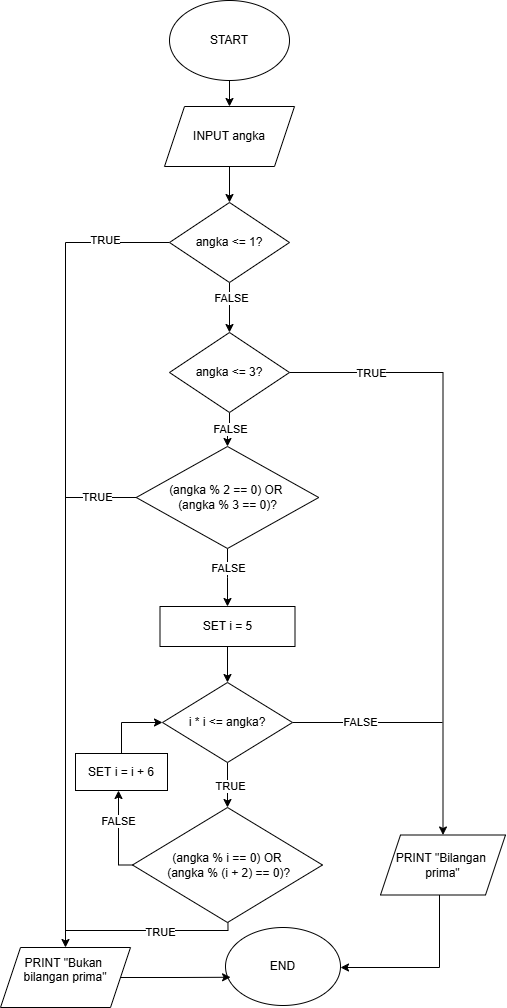

The diagram above was exported from draw.io. Its source (the exported page's mxGraphModel, read from the mxfile embedded in the PNG):
<mxGraphModel dx="1103" dy="803" grid="0" gridSize="10" guides="1" tooltips="1" connect="1" arrows="1" fold="1" page="1" pageScale="1" pageWidth="850" pageHeight="1100" math="0" shadow="0">
  <root>
    <mxCell id="0" />
    <mxCell id="1" parent="0" />
    <mxCell id="6B0vmMCS3wwU1LVRzBT3-3" edge="1" parent="1" source="6B0vmMCS3wwU1LVRzBT3-1" style="edgeStyle=orthogonalEdgeStyle;rounded=0;orthogonalLoop=1;jettySize=auto;html=1;" target="6B0vmMCS3wwU1LVRzBT3-2" value="">
      <mxGeometry relative="1" as="geometry" />
    </mxCell>
    <mxCell id="6B0vmMCS3wwU1LVRzBT3-1" parent="1" style="ellipse;whiteSpace=wrap;html=1;" value="START" vertex="1">
      <mxGeometry height="80" width="120" x="313" y="33" as="geometry" />
    </mxCell>
    <mxCell id="6B0vmMCS3wwU1LVRzBT3-5" edge="1" parent="1" source="6B0vmMCS3wwU1LVRzBT3-2" style="edgeStyle=orthogonalEdgeStyle;rounded=0;orthogonalLoop=1;jettySize=auto;html=1;" target="6B0vmMCS3wwU1LVRzBT3-4" value="">
      <mxGeometry relative="1" as="geometry" />
    </mxCell>
    <mxCell id="6B0vmMCS3wwU1LVRzBT3-2" parent="1" style="shape=parallelogram;perimeter=parallelogramPerimeter;whiteSpace=wrap;html=1;fixedSize=1;" value="INPUT angka" vertex="1">
      <mxGeometry height="60" width="130" x="308" y="139" as="geometry" />
    </mxCell>
    <mxCell id="6B0vmMCS3wwU1LVRzBT3-14" edge="1" parent="1" source="6B0vmMCS3wwU1LVRzBT3-4" style="edgeStyle=orthogonalEdgeStyle;rounded=0;orthogonalLoop=1;jettySize=auto;html=1;" value="">
      <mxGeometry relative="1" as="geometry">
        <mxPoint x="373" y="365" as="targetPoint" />
      </mxGeometry>
    </mxCell>
    <mxCell id="6B0vmMCS3wwU1LVRzBT3-15" connectable="0" parent="6B0vmMCS3wwU1LVRzBT3-14" style="edgeLabel;html=1;align=center;verticalAlign=middle;resizable=0;points=[];" value="FALSE" vertex="1">
      <mxGeometry relative="1" x="-0.4181" y="1" as="geometry">
        <mxPoint as="offset" />
      </mxGeometry>
    </mxCell>
    <mxCell id="6B0vmMCS3wwU1LVRzBT3-51" edge="1" parent="1" source="6B0vmMCS3wwU1LVRzBT3-4" style="edgeStyle=orthogonalEdgeStyle;rounded=0;orthogonalLoop=1;jettySize=auto;html=1;" target="6B0vmMCS3wwU1LVRzBT3-8">
      <mxGeometry relative="1" as="geometry" />
    </mxCell>
    <mxCell id="6B0vmMCS3wwU1LVRzBT3-52" connectable="0" parent="6B0vmMCS3wwU1LVRzBT3-51" style="edgeLabel;html=1;align=center;verticalAlign=middle;resizable=0;points=[];" value="TRUE" vertex="1">
      <mxGeometry relative="1" x="-0.8405" y="-3" as="geometry">
        <mxPoint as="offset" />
      </mxGeometry>
    </mxCell>
    <mxCell id="6B0vmMCS3wwU1LVRzBT3-4" parent="1" style="rhombus;whiteSpace=wrap;html=1;" value="angka &amp;lt;= 1?" vertex="1">
      <mxGeometry height="80" width="120" x="313" y="235" as="geometry" />
    </mxCell>
    <mxCell id="6B0vmMCS3wwU1LVRzBT3-8" parent="1" style="shape=parallelogram;perimeter=parallelogramPerimeter;whiteSpace=wrap;html=1;fixedSize=1;" value="PRINT &quot;Bukan&amp;nbsp;&lt;div&gt;bilangan prima&quot;&lt;div&gt;&lt;br&gt;&lt;/div&gt;&lt;/div&gt;" vertex="1">
      <mxGeometry height="60" width="130" x="144" y="980" as="geometry" />
    </mxCell>
    <mxCell id="6B0vmMCS3wwU1LVRzBT3-20" edge="1" parent="1" source="6B0vmMCS3wwU1LVRzBT3-18" style="edgeStyle=orthogonalEdgeStyle;rounded=0;orthogonalLoop=1;jettySize=auto;html=1;" target="6B0vmMCS3wwU1LVRzBT3-19" value="">
      <mxGeometry relative="1" as="geometry" />
    </mxCell>
    <mxCell id="6B0vmMCS3wwU1LVRzBT3-24" connectable="0" parent="6B0vmMCS3wwU1LVRzBT3-20" style="edgeLabel;html=1;align=center;verticalAlign=middle;resizable=0;points=[];" value="FALSE" vertex="1">
      <mxGeometry relative="1" x="-0.3625" y="-1" as="geometry">
        <mxPoint x="1" y="4" as="offset" />
      </mxGeometry>
    </mxCell>
    <mxCell id="6B0vmMCS3wwU1LVRzBT3-94" edge="1" parent="1" source="6B0vmMCS3wwU1LVRzBT3-18" style="edgeStyle=orthogonalEdgeStyle;rounded=0;orthogonalLoop=1;jettySize=auto;html=1;" target="6B0vmMCS3wwU1LVRzBT3-21">
      <mxGeometry relative="1" as="geometry" />
    </mxCell>
    <mxCell id="6B0vmMCS3wwU1LVRzBT3-98" connectable="0" parent="6B0vmMCS3wwU1LVRzBT3-94" style="edgeLabel;html=1;align=center;verticalAlign=middle;resizable=0;points=[];" value="TRUE" vertex="1">
      <mxGeometry relative="1" x="-0.7296" y="-4" as="geometry">
        <mxPoint x="-2" y="-4" as="offset" />
      </mxGeometry>
    </mxCell>
    <mxCell id="6B0vmMCS3wwU1LVRzBT3-18" parent="1" style="rhombus;whiteSpace=wrap;html=1;" value="angka &amp;lt;= 3?" vertex="1">
      <mxGeometry height="80" width="120" x="313" y="365" as="geometry" />
    </mxCell>
    <mxCell id="6B0vmMCS3wwU1LVRzBT3-26" edge="1" parent="1" source="6B0vmMCS3wwU1LVRzBT3-19" style="edgeStyle=orthogonalEdgeStyle;rounded=0;orthogonalLoop=1;jettySize=auto;html=1;" target="6B0vmMCS3wwU1LVRzBT3-25" value="">
      <mxGeometry relative="1" as="geometry" />
    </mxCell>
    <mxCell id="6B0vmMCS3wwU1LVRzBT3-62" connectable="0" parent="6B0vmMCS3wwU1LVRzBT3-26" style="edgeLabel;html=1;align=center;verticalAlign=middle;resizable=0;points=[];" value="FALSE" vertex="1">
      <mxGeometry relative="1" x="-0.6168" as="geometry">
        <mxPoint y="7" as="offset" />
      </mxGeometry>
    </mxCell>
    <mxCell id="K9ASsY4NyEcczQaKw_Sv-1" edge="1" parent="1" source="6B0vmMCS3wwU1LVRzBT3-19" style="edgeStyle=orthogonalEdgeStyle;rounded=0;orthogonalLoop=1;jettySize=auto;html=1;endArrow=none;endFill=0;">
      <mxGeometry relative="1" as="geometry">
        <mxPoint x="209.12114334106445" y="530" as="targetPoint" />
      </mxGeometry>
    </mxCell>
    <mxCell id="K9ASsY4NyEcczQaKw_Sv-2" connectable="0" parent="K9ASsY4NyEcczQaKw_Sv-1" style="edgeLabel;html=1;align=center;verticalAlign=middle;resizable=0;points=[];" value="TRUE" vertex="1">
      <mxGeometry relative="1" x="0.1229" y="-1" as="geometry">
        <mxPoint as="offset" />
      </mxGeometry>
    </mxCell>
    <mxCell id="6B0vmMCS3wwU1LVRzBT3-19" parent="1" style="rhombus;whiteSpace=wrap;html=1;" value="(angka % 2 == 0) OR&amp;nbsp;&lt;div&gt;(angka % 3 == 0)?&lt;/div&gt;" vertex="1">
      <mxGeometry height="102" width="182.5" x="279.75" y="479" as="geometry" />
    </mxCell>
    <mxCell id="6B0vmMCS3wwU1LVRzBT3-97" edge="1" parent="1" source="6B0vmMCS3wwU1LVRzBT3-21" style="edgeStyle=orthogonalEdgeStyle;rounded=0;orthogonalLoop=1;jettySize=auto;html=1;entryX=1;entryY=0.5;entryDx=0;entryDy=0;" target="6B0vmMCS3wwU1LVRzBT3-88">
      <mxGeometry relative="1" as="geometry">
        <Array as="points">
          <mxPoint x="583" y="1000" />
        </Array>
      </mxGeometry>
    </mxCell>
    <mxCell id="6B0vmMCS3wwU1LVRzBT3-21" parent="1" style="shape=parallelogram;perimeter=parallelogramPerimeter;whiteSpace=wrap;html=1;fixedSize=1;" value="PRINT &quot;Bilangan&amp;nbsp;&lt;div&gt;prima&quot;&lt;/div&gt;" vertex="1">
      <mxGeometry height="60" width="125" x="524" y="867.5" as="geometry" />
    </mxCell>
    <mxCell id="6B0vmMCS3wwU1LVRzBT3-32" edge="1" parent="1" source="6B0vmMCS3wwU1LVRzBT3-25" style="edgeStyle=orthogonalEdgeStyle;rounded=0;orthogonalLoop=1;jettySize=auto;html=1;" value="">
      <mxGeometry relative="1" as="geometry">
        <mxPoint x="371" y="715" as="targetPoint" />
      </mxGeometry>
    </mxCell>
    <mxCell id="6B0vmMCS3wwU1LVRzBT3-25" parent="1" style="whiteSpace=wrap;html=1;" value="SET i = 5" vertex="1">
      <mxGeometry height="40" width="135" x="303.5" y="639" as="geometry" />
    </mxCell>
    <mxCell id="6B0vmMCS3wwU1LVRzBT3-48" edge="1" parent="1" source="6B0vmMCS3wwU1LVRzBT3-35" style="edgeStyle=orthogonalEdgeStyle;rounded=0;orthogonalLoop=1;jettySize=auto;html=1;" target="6B0vmMCS3wwU1LVRzBT3-47" value="">
      <mxGeometry relative="1" as="geometry" />
    </mxCell>
    <mxCell id="6B0vmMCS3wwU1LVRzBT3-61" connectable="0" parent="6B0vmMCS3wwU1LVRzBT3-48" style="edgeLabel;html=1;align=center;verticalAlign=middle;resizable=0;points=[];" value="TRUE" vertex="1">
      <mxGeometry relative="1" x="0.0116" y="2" as="geometry">
        <mxPoint as="offset" />
      </mxGeometry>
    </mxCell>
    <mxCell id="6B0vmMCS3wwU1LVRzBT3-96" edge="1" parent="1" source="6B0vmMCS3wwU1LVRzBT3-35" style="edgeStyle=orthogonalEdgeStyle;rounded=0;orthogonalLoop=1;jettySize=auto;html=1;endArrow=none;endFill=0;">
      <mxGeometry relative="1" as="geometry">
        <mxPoint x="586" y="755" as="targetPoint" />
      </mxGeometry>
    </mxCell>
    <mxCell id="6B0vmMCS3wwU1LVRzBT3-99" connectable="0" parent="6B0vmMCS3wwU1LVRzBT3-96" style="edgeLabel;html=1;align=center;verticalAlign=middle;resizable=0;points=[];" value="FALSE" vertex="1">
      <mxGeometry relative="1" x="-0.1025" y="1" as="geometry">
        <mxPoint as="offset" />
      </mxGeometry>
    </mxCell>
    <mxCell id="6B0vmMCS3wwU1LVRzBT3-35" parent="1" style="rhombus;whiteSpace=wrap;html=1;" value="i * i &amp;lt;= angka?" vertex="1">
      <mxGeometry height="80" width="130" x="306" y="715" as="geometry" />
    </mxCell>
    <mxCell id="6B0vmMCS3wwU1LVRzBT3-82" edge="1" parent="1" source="6B0vmMCS3wwU1LVRzBT3-47" style="edgeStyle=orthogonalEdgeStyle;rounded=0;orthogonalLoop=1;jettySize=auto;html=1;" target="6B0vmMCS3wwU1LVRzBT3-70">
      <mxGeometry relative="1" as="geometry">
        <Array as="points">
          <mxPoint x="262" y="898" />
        </Array>
      </mxGeometry>
    </mxCell>
    <mxCell id="6B0vmMCS3wwU1LVRzBT3-85" connectable="0" parent="6B0vmMCS3wwU1LVRzBT3-82" style="edgeLabel;html=1;align=center;verticalAlign=middle;resizable=0;points=[];" value="FALSE" vertex="1">
      <mxGeometry relative="1" x="0.304" y="1" as="geometry">
        <mxPoint as="offset" />
      </mxGeometry>
    </mxCell>
    <mxCell id="6B0vmMCS3wwU1LVRzBT3-86" edge="1" parent="1" style="edgeStyle=orthogonalEdgeStyle;rounded=0;orthogonalLoop=1;jettySize=auto;html=1;endArrow=none;endFill=0;">
      <mxGeometry relative="1" as="geometry">
        <Array as="points">
          <mxPoint x="371.45" y="963" />
          <mxPoint x="209.45" y="963" />
        </Array>
        <mxPoint x="371.45" y="955" as="sourcePoint" />
        <mxPoint x="209" y="963" as="targetPoint" />
      </mxGeometry>
    </mxCell>
    <mxCell id="6B0vmMCS3wwU1LVRzBT3-87" connectable="0" parent="6B0vmMCS3wwU1LVRzBT3-86" style="edgeLabel;html=1;align=center;verticalAlign=middle;resizable=0;points=[];" value="TRUE" vertex="1">
      <mxGeometry relative="1" x="-0.0997" y="1" as="geometry">
        <mxPoint as="offset" />
      </mxGeometry>
    </mxCell>
    <mxCell id="6B0vmMCS3wwU1LVRzBT3-47" parent="1" style="rhombus;whiteSpace=wrap;html=1;" value="(angka % i == 0) OR&lt;div&gt;&amp;nbsp;(angka % (i + 2) == 0)?&lt;/div&gt;" vertex="1">
      <mxGeometry height="115" width="190" x="276" y="840" as="geometry" />
    </mxCell>
    <mxCell id="6B0vmMCS3wwU1LVRzBT3-93" edge="1" parent="1" source="6B0vmMCS3wwU1LVRzBT3-70" style="edgeStyle=orthogonalEdgeStyle;rounded=0;orthogonalLoop=1;jettySize=auto;html=1;entryX=0;entryY=0.5;entryDx=0;entryDy=0;" target="6B0vmMCS3wwU1LVRzBT3-35">
      <mxGeometry relative="1" as="geometry" />
    </mxCell>
    <mxCell id="6B0vmMCS3wwU1LVRzBT3-70" parent="1" style="rounded=0;whiteSpace=wrap;html=1;" value="SET&lt;span style=&quot;white-space: pre;&quot;&gt;&#09;&lt;/span&gt;i = i + 6" vertex="1">
      <mxGeometry height="37" width="92" x="219" y="786" as="geometry" />
    </mxCell>
    <mxCell id="6B0vmMCS3wwU1LVRzBT3-88" parent="1" style="ellipse;whiteSpace=wrap;html=1;" value="END" vertex="1">
      <mxGeometry height="78" width="115" x="369" y="960" as="geometry" />
    </mxCell>
    <mxCell id="6B0vmMCS3wwU1LVRzBT3-89" edge="1" parent="1" source="6B0vmMCS3wwU1LVRzBT3-8" style="edgeStyle=orthogonalEdgeStyle;rounded=0;orthogonalLoop=1;jettySize=auto;html=1;entryX=0.044;entryY=0.638;entryDx=0;entryDy=0;entryPerimeter=0;" target="6B0vmMCS3wwU1LVRzBT3-88">
      <mxGeometry relative="1" as="geometry" />
    </mxCell>
  </root>
</mxGraphModel>